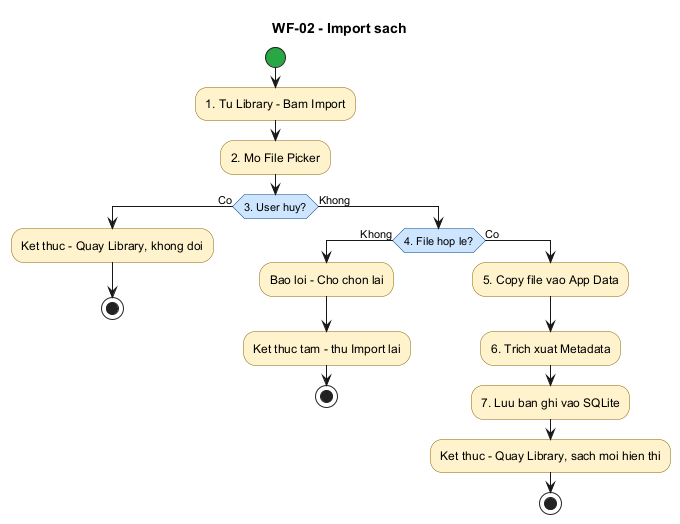

The diagram above was rendered by PlantUML. Its source (embedded in the PNG):
@startuml wf-02
title WF-02 - Import sach
skinparam shadowing false
skinparam backgroundColor #FFFFFF
skinparam defaultFontName Arial
skinparam ActivityBorderColor #856404
skinparam ActivityBackgroundColor #FFF3CD
skinparam ActivityDiamondBackgroundColor #CCE5FF
skinparam ActivityDiamondBorderColor #004085
skinparam ActivityStartColor #28A745
skinparam ActivityEndColor #004085

start
:1. Tu Library - Bam Import;
:2. Mo File Picker;

if (3. User huy?) then (Co)
  :Ket thuc - Quay Library, khong doi;
  stop
else (Khong)
  if (4. File hop le?) then (Khong)
    :Bao loi - Cho chon lai;
    :Ket thuc tam - thu Import lai;
    stop
  else (Co)
    :5. Copy file vao App Data;
    :6. Trich xuat Metadata;
    :7. Luu ban ghi vao SQLite;
    :Ket thuc - Quay Library, sach moi hien thi;
    stop
  endif
endif

@enduml